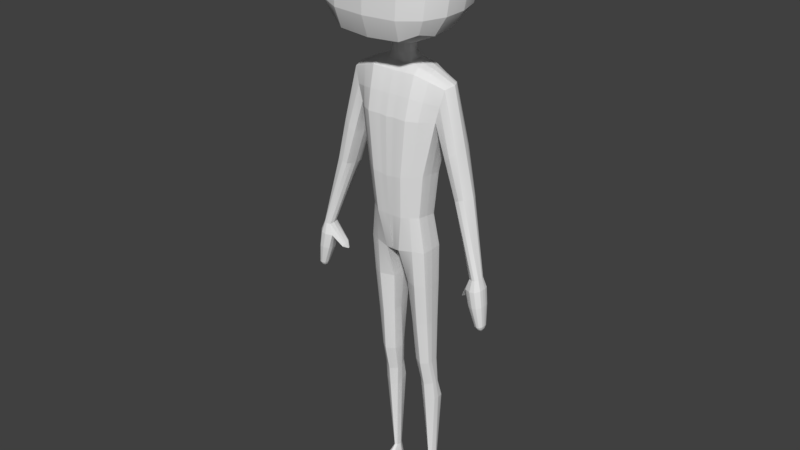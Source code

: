# Source: Squelette_personnage.blend  (saved by Blender 2.79.0; exported with 4.5.12 LTS)
import bpy
from mathutils import Matrix  # noqa: F401  (used for matrix-valued properties, if any)

bpy.ops.wm.read_factory_settings(use_empty=True)
scene = bpy.context.scene
scene.name = 'Scene'

# ---- collections
col_collection_1 = bpy.data.collections.new('Collection 1'); scene.collection.children.link(col_collection_1)

# ---- world
world_world = bpy.data.worlds.new('World'); scene.world = world_world
world_world.color = (0.05088, 0.05088, 0.05088)
world_world.use_sun_shadow = False
world_world.sun_shadow_jitter_overblur = 0.0
world_world.cycles.sampling_method = 'MANUAL'

# ---- meshes
me_cube_001 = bpy.data.meshes.new('Cube.001')
me_cube_001.from_pydata([(0.9661, -0.1053, -2.358), (1.572, -0.05257, 2.758), (0.9661, 0.6123, -2.342), (1.516, 0.553, 2.814), (0.8334, 0.5069, -1.322), (0.8334, -0.162, -1.228), (1.306, 0.6231, 1.693), (1.306, -0.09744, 1.774), (0.9839, 0.5124, 0.03921), (0.9839, -0.2135, 0.1197), (0.7105, 0.7074, 3.132), (0.2155, -0.3448, -2.404), (0.3267, 0.9746, -2.357), (0.7105, -0.2914, 3.051), (0.4167, -0.4993, -1.225), (0.4167, 0.7935, -1.32), (0.653, -0.5974, 1.801), (0.653, 1.0, 1.72), (0.4919, 0.8067, -0.00776), (0.4919, -0.5974, 0.07276), (0.7778, 0.653, -10.5), (0.7773, 0.911, -10.5), (0.6723, 0.6553, -10.49), (0.7013, 0.9162, -10.5), (0.9137, 0.2607, -6.352), (0.9137, 0.6473, -6.353), (0.4743, 0.7664, -6.214), (0.413, 0.259, -6.356), (1.116, 0.5809, 2.996), (0.6388, -0.2521, -2.345), (0.617, 0.6557, -1.321), (0.9669, 0.8136, 1.707), (0.7284, 0.6652, 0.01482), (0.6388, 0.9695, -2.369), (1.116, -0.1779, 2.915), (0.617, -0.3371, -1.227), (0.9669, -0.4129, 1.788), (0.7284, -0.4129, 0.09534), (0.7247, 0.5842, -10.47), (0.7238, 0.925, -10.5), (0.6936, 0.1138, -6.388), (0.6936, 0.8562, -6.291), (0.9882, 0.2467, -2.345), (1.653, 0.2817, 2.816), (0.8568, 0.1681, -1.265), (1.332, 0.1211, 1.678), (1.006, 0.1422, 0.0892), (0.6222, 0.1967, 3.247), (0.2282, 0.3425, -2.415), (0.8417, 0.7895, -10.5), (0.6341, 0.7864, -10.5), (0.3836, 0.5677, -6.35), (0.9363, 0.3873, -6.351), (1.024, 0.2024, 3.134), (0.9694, 0.5103, -7.789), (0.9694, 0.8621, -7.808), (0.5552, 0.9541, -7.743), (0.5138, 0.4867, -7.869), (0.7128, 0.3634, -7.894), (0.7128, 1.071, -7.815), (0.5077, 0.6949, -7.807), (0.9915, 0.6682, -7.791), (0.946, 0.6848, -7.179), (0.5212, 0.806, -7.085), (0.4714, 0.4484, -7.226), (0.946, 0.4493, -7.178), (0.7047, 0.3025, -7.254), (0.7047, 0.8937, -7.158), (0.4735, 0.6621, -7.169), (0.9683, 0.5739, -7.177), (0.9329, 0.6345, -4.885), (0.4189, 0.8537, -4.786), (0.3442, 0.1488, -4.911), (0.9329, 0.1267, -4.89), (0.6735, 0.8977, -4.855), (0.6492, -0.02056, -4.926), (0.9553, 0.3358, -4.884), (0.3607, 0.4787, -4.866), (0.9589, 0.6282, -3.524), (0.3485, 0.9075, -3.512), (0.2563, 0.02685, -3.573), (0.9589, -0.007828, -3.535), (0.6556, 0.9498, -3.525), (0.6556, -0.1585, -3.536), (0.9817, 0.2851, -3.525), (0.2617, 0.4806, -3.556), (0.7838, -0.9059, -11.09), (0.8061, 1.001, -11.04), (0.6864, -0.873, -11.09), (0.6793, 1.01, -11.04), (0.7579, -0.9054, -11.04), (0.7169, 1.025, -11.04), (0.9135, 0.7989, -11.04), (0.5674, 0.7938, -11.04), (0.7223, 0.3647, -10.71), (0.6513, 0.4493, -10.74), (0.6894, 0.9669, -10.79), (0.7201, 0.979, -10.79), (0.7929, 0.9598, -10.79), (0.8805, 0.7946, -10.79), (0.5981, 0.7904, -10.79), (0.8165, 0.3925, -10.72), (0.6787, -0.2043, -10.94), (0.7185, 1.003, -10.92), (0.8975, 0.7968, -10.92), (0.7595, -0.2684, -10.93), (0.6842, 0.9892, -10.92), (0.7997, 0.9813, -10.92), (0.5823, 0.7921, -10.92), (0.8451, -0.2246, -10.92), (2.926, 0.05502, -2.506), (2.922, -0.1098, -2.501), (2.867, 0.1561, -2.493), (2.698, 0.1644, -2.503), (2.769, -0.216, -2.534), (2.604, -0.05732, -2.511), (1.983, 0.5595, -0.4448), (1.941, 0.2431, -0.429), (2.005, -0.07552, -0.3674), (2.425, 0.2223, -0.2673), (2.332, 0.4456, -0.3321), (2.296, -0.08112, -0.2481), (1.586, 0.255, 0.6471), (1.644, -0.08683, 0.7376), (1.976, 0.5405, 1.114), (2.013, -0.05884, 1.049), (1.634, 0.5923, 0.6585), (2.076, 0.2499, 1.142), (0.1126, 1.005, -2.378), (0.2335, -0.2914, 3.045), (0.1452, -0.5002, -1.223), (0.2276, -0.5974, 1.818), (0.1714, -0.5974, 0.04216), (0.2335, 0.7074, 3.125), (-0.000383, -0.3256, -2.415), (0.1452, 0.7916, -1.319), (0.2237, 1.008, 1.738), (0.1714, 0.8067, -0.03836), (0.0008864, 0.3515, -2.469), (0.3068, 0.3507, 3.511), (0.9763, 0.4441, -2.343), (0.807, 0.8551, -10.5), (0.9241, 0.5277, -6.352), (1.579, 0.4471, 2.815), (0.8442, 0.3511, -1.296), (1.318, 0.3922, 1.686), (0.994, 0.3421, 0.06221), (0.6462, 0.4755, 3.24), (1.05, 0.4098, 3.115), (0.9796, 0.7729, -7.8), (0.9563, 0.6338, -7.178), (0.9432, 0.4971, -4.884), (0.9694, 0.4704, -3.524), (0.8555, 0.9083, -11.04), (0.8332, 0.8838, -10.79), (0.8447, 0.8964, -10.92), (2.906, 0.1296, -2.505), (2.649, 0.08521, -2.516), (2.375, 0.3617, -0.3023), (1.964, 0.414, -0.4375), (1.612, 0.4371, 0.6533), (2.022, 0.4256, 1.127), (0.1697, 0.5295, 3.247), (1.616, 0.1274, 2.789), (0.846, 0.01577, -1.248), (1.32, 0.02026, 1.722), (0.9957, -0.02197, 0.1033), (0.6481, -0.04394, 3.2), (1.052, 0.01149, 3.077), (0.978, 0.08424, -2.351), (0.8122, 0.7265, -10.5), (0.9259, 0.3288, -6.351), (0.9813, 0.5953, -7.79), (0.958, 0.5164, -7.178), (0.945, 0.2393, -4.887), (0.9712, 0.1499, -3.53), (0.8537, 0.01207, -11.07), (0.851, 0.609, -10.76), (0.8733, 0.3254, -10.92), (2.916, -0.01671, -2.494), (2.655, -0.1721, -2.543), (2.366, 0.08225, -0.2584), (1.97, 0.09604, -0.4005), (1.613, 0.09722, 0.6889), (2.047, 0.1074, 1.099), (0.1745, -0.03316, 3.216), (0.3808, 0.7074, 3.127), (0.1184, -0.3373, -2.416), (0.229, 0.7922, -1.319), (0.3522, 1.021, 1.732), (0.2704, 0.8067, -0.02891), (0.3995, 0.2747, 3.318), (0.209, 0.9971, -2.37), (0.3808, -0.2914, 3.047), (0.229, -0.4999, -1.224), (0.3589, -0.5974, 1.813), (0.2704, -0.5974, 0.05161), (0.1493, 0.3449, -2.446), (0.38, 0.5252, 3.3), (0.3822, 0.005749, 3.26), (0.1501, 0.1343, 4.372), (0.1716, 0.4131, 4.366), (0.1739, -0.1063, 4.326), (0.3404, 0.1343, 4.374), (0.3063, 0.2946, 4.363), (0.3223, -0.02987, 4.376), (0.1721, 0.4693, 3.514), (0.3228, 0.02628, 3.524), (0.3409, 0.1904, 3.523), (0.1743, -0.0502, 3.474), (0.1719, 0.4494, 3.816), (0.3407, 0.1705, 3.825), (0.1742, -0.07011, 3.776), (0.3066, 0.3308, 3.813), (0.3226, 0.006362, 3.826), (0.0004462, 1.003, -2.375), (-0.00423, -0.2975, 3.037), (-0.009431, -0.4969, -1.232), (-0.001205, -0.6131, 1.794), (-0.005397, -0.6052, 0.01824), (-0.003431, 0.7317, 3.158), (-0.00138, -0.3358, -2.426), (-0.001617, 0.8012, -1.333), (-0.006449, 0.9968, 1.742), (-0.008257, 0.8284, -0.05), (-0.0007506, 0.5433, 3.253), (-0.002508, -0.02111, 3.217), (-0.0003416, 0.1381, 4.371), (-0.0008129, 0.4515, 4.372), (-0.0006503, -0.1406, 4.321), (-0.002092, -0.08596, 3.467), (-0.0003023, 0.5017, 3.521), (-0.001483, -0.1058, 3.77), (0.0001908, 0.4813, 3.824), (1.41, 0.5857, 2.248), (1.438, -0.09518, 2.261), (0.6815, -0.4659, 2.42), (0.6815, 0.8525, 2.419), (1.041, -0.3165, 2.346), (1.041, 0.6957, 2.345), (2.776, 0.1785, -2.506), (2.854, -0.2044, -2.523), (2.294, 0.24, -3.142), (2.156, 0.5005, -0.389), (2.149, -0.09825, -0.3083), (1.827, -0.1455, 0.8918), (1.803, 0.564, 0.8841), (0.2285, 0.8566, 2.424), (0.2305, -0.4659, 2.425), (2.288, 0.1044, -3.184), (2.283, 0.2072, -3.141), (0.3697, -0.4659, 2.424), (0.3663, 0.8629, 2.423), (-0.004955, 0.8629, 2.443), (-0.002702, -0.4768, 2.41), (3.04, -0.04892, -2.801), (3.031, -0.1658, -2.812), (2.768, 0.2764, -2.822), (2.627, 0.2511, -2.816), (2.91, -0.2842, -2.853), (2.757, -0.3025, -2.872), (2.551, -0.2123, -2.888), (3.002, 0.1884, -2.819), (3.038, 0.05402, -2.821), (2.646, 0.1584, -3.022), (2.591, -0.06223, -2.986), (2.933, 0.236, -2.798), (2.284, 0.0522, -3.203), (2.3, -0.02131, -3.274), (2.377, 0.2624, -3.261), (2.395, 0.03091, -3.249), (2.457, 0.2296, -3.255), (3.145, -0.07876, -3.943), (3.136, -0.1451, -3.952), (3.011, 0.1013, -3.957), (2.944, 0.08924, -3.954), (3.078, -0.2259, -3.971), (3.006, -0.2358, -3.981), (2.908, -0.1983, -3.988), (3.122, 0.05951, -3.956), (3.139, -0.00423, -3.957), (2.902, 0.02157, -3.965), (2.864, -0.1002, -3.961), (3.089, 0.08212, -3.945), (2.208, 0.1849, -3.345), (2.198, 0.1536, -3.344), (2.209, 0.19, -3.345), (2.197, 0.1454, -3.347), (2.205, 0.1406, -3.362), (2.217, 0.1853, -3.359), (2.205, 0.1489, -3.358), (2.215, 0.1802, -3.359), (3.063, -0.04325, -4.138), (3.061, -0.05787, -4.14), (3.034, -0.003574, -4.141), (3.019, -0.006223, -4.14), (3.049, -0.07569, -4.144), (3.033, -0.07787, -4.146), (3.011, -0.0696, -4.148), (3.058, -0.01278, -4.141), (3.062, -0.02682, -4.141), (3.01, -0.02114, -4.143), (3.001, -0.04798, -4.142), (3.031, -0.0419, -4.142), (3.051, -0.007793, -4.139), (3.033, -0.01784, -4.142), (3.035, -0.0595, -4.144), (2.941, 0.009203, -4.057), (2.972, 0.05847, -4.049), (3.021, 0.06722, -4.051), (2.945, -0.1509, -4.074), (2.914, -0.07948, -4.054), (3.114, -0.009584, -4.051), (3.111, -0.1121, -4.048), (3.069, -0.171, -4.062), (3.077, 0.05328, -4.043), (3.101, 0.03683, -4.05), (3.017, -0.1782, -4.068), (3.118, -0.06385, -4.041), (2.689, -0.086, -3.428), (2.993, -0.2857, -3.351), (3.071, 0.1483, -3.322), (3.097, -0.1724, -3.316), (3.102, 0.03356, -3.324), (3.106, -0.06711, -3.305), (2.862, -0.302, -3.368), (2.686, -0.2275, -3.381), (2.872, 0.2235, -3.325), (3.012, 0.189, -3.304), (2.751, 0.2019, -3.319), (2.742, 0.1109, -3.453), (1.039, 0.6974, 7.323), (1.018, -0.5539, 7.341), (0.9753, 0.4718, 4.329), (1.005, -0.7095, 4.099), (1.024, -1.46, 4.846), (1.004, -1.363, 6.494), (2.013, 0.5204, 5.068), (2.042, 0.6334, 6.448), (2.03, -0.5506, 6.455), (2.026, -0.6287, 4.951), (1.03, 1.385, 6.48), (0.9998, 1.218, 5.079), (-0.001126, 0.7414, 7.447), (-0.001231, -0.593, 7.469), (1.077, 0.105, 7.421), (-0.00496, 0.5184, 4.272), (1.022, -0.04892, 4.195), (-0.02695, -0.7475, 4.035), (1.053, -1.445, 5.633), (-0.004346, -1.465, 6.572), (-0.005988, -1.551, 4.834), (2.124, 0.6161, 5.663), (2.134, 0.05781, 6.488), (2.122, -0.6087, 5.634), (2.111, -0.01946, 5.004), (-0.005889, 1.482, 6.552), (1.059, 1.408, 5.691), (-0.003923, 1.321, 5.063), (0.9604, -1.102, 7.045), (0.9846, -1.262, 4.248), (1.672, -1.066, 6.431), (1.688, -1.158, 4.902), (1.699, 0.6387, 6.997), (1.68, -0.5126, 7.013), (1.675, -0.6493, 4.395), (1.65, 0.4408, 4.596), (1.694, 1.101, 6.418), (1.666, 0.9474, 5.105), (0.9937, 1.149, 7.019), (0.9415, 0.8839, 4.593), (-0.002516, 0.1056, 7.552), (-0.05082, -0.04516, 4.126), (-0.004841, -1.546, 5.685), (2.224, 0.01635, 5.654), (-0.003689, 1.517, 5.716), (-0.002141, -1.182, 7.157), (-0.005146, -1.335, 4.201), (1.753, -1.137, 5.62), (1.772, 0.09202, 7.074), (1.73, -0.04322, 4.485), (1.757, 1.108, 5.671), (-0.0001348, 1.227, 7.124), (-0.004719, 0.9647, 4.534), (1.493, 0.982, 6.832), (1.449, 0.7642, 4.745), (1.466, -0.9174, 6.851), (1.482, -1.054, 4.476)], [], [(239, 28, 3, 234), (182, 117, 115, 180), (172, 54, 20, 170), (169, 164, 5, 0), (33, 30, 4, 2), (166, 165, 7, 9), (32, 31, 6, 8), (30, 32, 8, 4), (164, 166, 9, 5), (35, 37, 19, 14), (188, 190, 18, 15), (190, 189, 17, 18), (37, 36, 16, 19), (192, 188, 15, 12), (29, 35, 14, 11), (238, 34, 13, 236), (168, 167, 13, 34), (197, 48, 11, 187), (252, 186, 10, 237), (59, 55, 21, 39), (60, 56, 23, 50), (58, 57, 22, 38), (75, 72, 27, 40), (77, 71, 26, 51), (74, 70, 25, 41), (174, 73, 24, 171), (71, 74, 41, 26), (73, 75, 40, 24), (54, 58, 38, 20), (56, 59, 39, 23), (163, 168, 34, 1), (235, 1, 34, 238), (0, 5, 35, 29), (9, 7, 36, 37), (5, 9, 37, 35), (15, 18, 32, 30), (18, 17, 31, 32), (12, 15, 30, 33), (237, 10, 28, 239), (143, 148, 53, 43), (151, 76, 52, 142), (72, 77, 51, 27), (57, 60, 50, 22), (192, 12, 48, 197), (148, 147, 47, 53), (144, 146, 46, 44), (146, 145, 45, 46), (140, 144, 44, 42), (211, 213, 204, 203), (149, 61, 49, 141), (159, 116, 113, 157), (150, 69, 61, 149), (64, 68, 60, 57), (63, 67, 59, 56), (65, 66, 58, 54), (66, 64, 57, 58), (68, 63, 56, 60), (67, 62, 55, 59), (173, 65, 54, 172), (171, 24, 65, 173), (41, 25, 62, 67), (51, 26, 63, 68), (40, 27, 64, 66), (24, 40, 66, 65), (26, 41, 67, 63), (27, 51, 68, 64), (142, 52, 69, 150), (80, 85, 77, 72), (152, 84, 76, 151), (81, 83, 75, 73), (79, 82, 74, 71), (175, 81, 73, 174), (82, 78, 70, 74), (85, 79, 71, 77), (83, 80, 72, 75), (29, 11, 80, 83), (48, 12, 79, 85), (33, 2, 78, 82), (169, 0, 81, 175), (12, 33, 82, 79), (0, 29, 83, 81), (140, 42, 84, 152), (11, 48, 85, 80), (105, 102, 88, 90), (106, 103, 91, 89), (155, 104, 92, 153), (108, 106, 89, 93), (103, 107, 87, 91), (102, 108, 93, 88), (109, 105, 90, 86), (178, 109, 86, 176), (170, 20, 101, 177), (20, 38, 94, 101), (22, 50, 100, 95), (39, 21, 98, 97), (50, 23, 96, 100), (141, 49, 99, 154), (23, 39, 97, 96), (38, 22, 95, 94), (92, 176, 86, 90, 88, 93, 89, 91, 87, 153), (177, 101, 109, 178), (101, 94, 105, 109), (95, 100, 108, 102), (97, 98, 107, 103), (100, 96, 106, 108), (154, 99, 104, 155), (96, 97, 103, 106), (94, 95, 102, 105), (264, 265, 270, 271), (179, 111, 256, 255), (158, 119, 110, 156), (244, 118, 114, 241), (181, 121, 111, 179), (243, 120, 112, 240), (246, 124, 120, 243), (184, 125, 121, 181), (245, 123, 118, 244), (161, 127, 119, 158), (160, 126, 116, 159), (183, 122, 117, 182), (165, 45, 122, 183), (145, 6, 126, 160), (143, 43, 127, 161), (235, 7, 123, 245), (163, 1, 125, 184), (234, 3, 124, 246), (253, 220, 133, 247), (215, 222, 135, 128), (224, 223, 136, 137), (222, 224, 137, 135), (194, 196, 132, 130), (196, 195, 131, 132), (187, 194, 130, 134), (251, 193, 129, 248), (199, 185, 129, 193), (186, 133, 162, 198), (3, 143, 161, 124), (45, 145, 160, 122), (122, 160, 159, 117), (124, 161, 158, 120), (120, 158, 156, 112), (114, 180, 261, 260), (98, 154, 155, 107), (21, 141, 154, 98), (107, 155, 153, 87), (2, 140, 152, 78), (78, 152, 151, 70), (25, 142, 150, 62), (62, 150, 149, 55), (117, 159, 157, 115), (55, 149, 141, 21), (2, 4, 144, 140), (8, 6, 145, 146), (4, 8, 146, 144), (28, 10, 147, 148), (70, 151, 142, 25), (3, 28, 148, 143), (213, 210, 201, 204), (43, 163, 184, 127), (7, 165, 183, 123), (123, 183, 182, 118), (127, 184, 181, 119), (119, 181, 179, 110), (110, 179, 255, 263), (99, 177, 178, 104), (49, 170, 177, 99), (104, 178, 176, 92), (42, 169, 175, 84), (84, 175, 174, 76), (52, 171, 173, 69), (69, 173, 172, 61), (43, 53, 168, 163), (76, 174, 171, 52), (53, 47, 167, 168), (44, 46, 166, 164), (46, 45, 165, 166), (42, 44, 164, 169), (214, 211, 203, 205), (61, 172, 170, 49), (118, 182, 180, 114), (47, 191, 199, 167), (10, 186, 198, 147), (167, 199, 193, 13), (236, 13, 193, 251), (11, 14, 194, 187), (19, 16, 195, 196), (14, 19, 196, 194), (147, 198, 191, 47), (128, 192, 197, 138), (247, 133, 186, 252), (138, 197, 187, 134), (128, 135, 188, 192), (137, 136, 189, 190), (135, 137, 190, 188), (204, 201, 200, 203), (203, 200, 202, 205), (232, 212, 202, 229), (212, 214, 205, 202), (185, 199, 207, 209), (226, 185, 209, 230), (199, 191, 208, 207), (198, 162, 206, 139), (191, 198, 139, 208), (209, 207, 214, 212), (230, 209, 212, 232), (207, 208, 211, 214), (139, 206, 210, 213), (208, 139, 213, 211), (206, 231, 233, 210), (162, 225, 231, 206), (200, 227, 229, 202), (201, 228, 227, 200), (133, 220, 225, 162), (210, 233, 228, 201), (130, 132, 219, 217), (132, 131, 218, 219), (134, 130, 217, 221), (248, 129, 216, 254), (185, 226, 216, 129), (131, 248, 254, 218), (136, 247, 252, 189), (16, 236, 251, 195), (180, 115, 249, 267), (111, 241, 259, 256), (195, 251, 248, 131), (223, 253, 247, 136), (6, 234, 246, 126), (1, 235, 245, 125), (125, 245, 244, 121), (126, 246, 243, 116), (116, 243, 240, 113), (121, 244, 241, 111), (241, 114, 260, 259), (113, 258, 269, 242), (17, 237, 239, 31), (7, 235, 238, 36), (189, 252, 237, 17), (36, 238, 236, 16), (31, 239, 234, 6), (326, 319, 282, 278), (321, 323, 280, 279), (322, 320, 276, 273), (328, 321, 279, 283), (324, 322, 273, 272), (323, 324, 272, 280), (325, 326, 278, 277), (327, 328, 283, 274), (156, 110, 263, 262), (113, 240, 257, 258), (240, 112, 266, 257), (112, 156, 262, 266), (269, 271, 291, 289), (250, 242, 286, 284), (267, 249, 285, 287), (157, 113, 242, 250), (115, 157, 250, 249), (258, 264, 271, 269), (261, 180, 267, 268), (265, 261, 268, 270), (314, 317, 297, 296), (311, 307, 301, 302), (307, 308, 295, 301), (308, 309, 294, 295), (310, 311, 302, 298), (316, 312, 300, 299), (313, 314, 296, 293), (315, 316, 299, 304), (329, 327, 274, 275), (330, 329, 275, 281), (319, 330, 281, 282), (320, 325, 277, 276), (287, 285, 290, 288), (284, 286, 289, 291), (285, 284, 291, 290), (242, 269, 289, 286), (268, 267, 287, 288), (249, 250, 284, 285), (270, 268, 288, 290), (271, 270, 290, 291), (306, 292, 293, 296), (305, 299, 300, 303), (294, 304, 299, 305), (303, 300, 292, 306), (302, 303, 306, 298), (295, 294, 305, 301), (301, 305, 303, 302), (298, 306, 296, 297), (309, 315, 304, 294), (317, 310, 298, 297), (312, 318, 292, 300), (318, 313, 293, 292), (272, 273, 313, 318), (280, 272, 318, 312), (277, 278, 310, 317), (274, 283, 315, 309), (283, 279, 316, 315), (273, 276, 314, 313), (279, 280, 312, 316), (278, 282, 311, 310), (275, 274, 309, 308), (281, 275, 308, 307), (282, 281, 307, 311), (276, 277, 317, 314), (259, 260, 325, 320), (265, 264, 330, 319), (264, 258, 329, 330), (258, 257, 327, 329), (257, 266, 328, 327), (260, 261, 326, 325), (263, 255, 324, 323), (255, 256, 322, 324), (266, 262, 321, 328), (256, 259, 320, 322), (262, 263, 323, 321), (261, 265, 319, 326), (138, 215, 128), (331, 343, 371, 345), (331, 345, 379, 363), (331, 363, 384, 369), (331, 369, 382, 343), (332, 345, 371, 344), (332, 344, 376, 359), (332, 359, 386, 364), (332, 364, 379, 345), (333, 347, 372, 346), (333, 346, 383, 370), (333, 370, 385, 366), (333, 366, 380, 347), (334, 348, 372, 347), (334, 347, 380, 365), (334, 365, 387, 360), (334, 360, 377, 348), (335, 349, 373, 351), (335, 351, 377, 360), (335, 360, 387, 362), (335, 362, 378, 349), (336, 350, 373, 349), (336, 349, 378, 361), (336, 361, 386, 359), (336, 359, 376, 350), (337, 352, 374, 355), (337, 355, 380, 366), (337, 366, 385, 368), (337, 368, 381, 352), (338, 353, 374, 352), (338, 352, 381, 367), (338, 367, 384, 363), (338, 363, 379, 353), (339, 354, 374, 353), (339, 353, 379, 364), (339, 364, 386, 361), (339, 361, 378, 354), (340, 355, 374, 354), (340, 354, 378, 362), (340, 362, 387, 365), (340, 365, 380, 355), (341, 357, 375, 356), (341, 356, 382, 369), (341, 369, 384, 367), (341, 367, 381, 357), (342, 358, 375, 357), (342, 357, 381, 368), (342, 368, 385, 370), (342, 370, 383, 358)])
me_cube_001.polygons.foreach_set('use_smooth', [True] * 364)
me_cube_001.use_remesh_preserve_volume = False
me_cube_001.use_remesh_preserve_attributes = False
me_cube_001.use_mirror_vertex_groups = False
me_cube_001.update()

# ---- objects
ob_cube = bpy.data.objects.new('Cube', me_cube_001)

# ---- transforms, parenting, visibility, modifiers, constraints
ob_cube.location = (-1.922e-16, -0.8175, -0.7213)
ob_cube.scale = (0.7906, 0.7906, 0.7906)
ob_cube.lineart.crease_threshold = 0.0
_m = ob_cube.modifiers.new('Mirror', 'MIRROR')
_m = ob_cube.modifiers.new('Bevel', 'BEVEL')
_m.limit_method = 'NONE'
_m.spread = 0.0
_m = ob_cube.modifiers.new('Bevel.001', 'BEVEL')
_m.limit_method = 'NONE'
_m.spread = 0.0

# ---- collection membership
col_collection_1.objects.link(ob_cube)

# ---- scene / render settings (as saved in the file)
scene.frame_start = 1; scene.frame_end = 250; scene.frame_set(1)
scene.render.engine = 'BLENDER_EEVEE_NEXT'
scene.render.resolution_percentage = 50
scene.render.dither_intensity = 0.0
scene.cycles.use_denoising = False
scene.cycles.samples = 128
scene.cycles.sampling_pattern = 'TABULATED_SOBOL'
scene.cycles.use_adaptive_sampling = False
scene.cycles.use_light_tree = False
scene.cycles.blur_glossy = 0.0
scene.cycles.sample_clamp_indirect = 0.0
scene.view_settings.view_transform = 'Standard'
bpy.context.view_layer.update()

# ---- added for rendering (the .blend has no active camera and no usable light): camera, sun
cam_auto = bpy.data.cameras.new('AutoCamera')
cam_auto.lens = 50.0
cam_auto.sensor_width = 36.0
cam_auto.clip_end = 1000.0
ob_auto_camera = bpy.data.objects.new('AutoCamera', cam_auto)
scene.collection.objects.link(ob_auto_camera)
ob_auto_camera.location = (14.5671, -18.3118, 9.53245)
ob_auto_camera.rotation_euler = (1.09748, -7.21219e-08, 0.694738)
scene.camera = ob_auto_camera
light_auto_sun = bpy.data.lights.new('AutoSun', 'SUN')
light_auto_sun.energy = 3.0
light_auto_sun.angle = 0.0523599
ob_auto_sun = bpy.data.objects.new('AutoSun', light_auto_sun)
scene.collection.objects.link(ob_auto_sun)
ob_auto_sun.rotation_euler = (0.872665, 0.174533, 0.523599)
bpy.context.view_layer.update()
